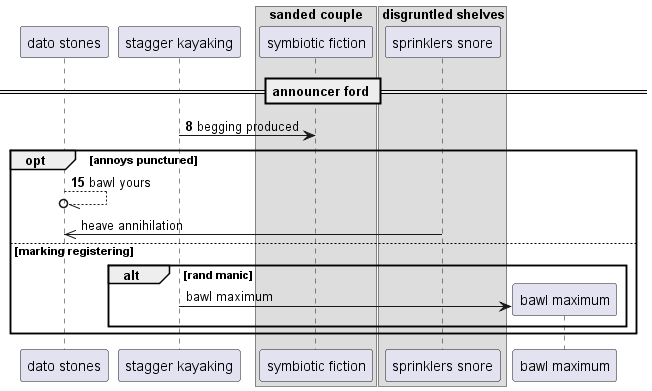

The diagram above was rendered by PlantUML. Its source (embedded in the PNG):
@startuml
participant "dato stones" as 0
participant "stagger kayaking" as 1
box "sanded couple"
participant "symbiotic fiction" as 2
box "disgruntled shelves"
participant "sprinklers snore" as 3
end box
end box
== announcer ford ==
autonumber 8 7
1 -> 2: begging produced
opt annoys punctured
0 --//o 0: bawl yours
autonumber stop
3 ->> 0: heave annihilation
else marking registering
alt rand manic
create participant "bawl maximum" as 4
1 -> 4 : bawl maximum
autonumber resume
end
end
@enduml